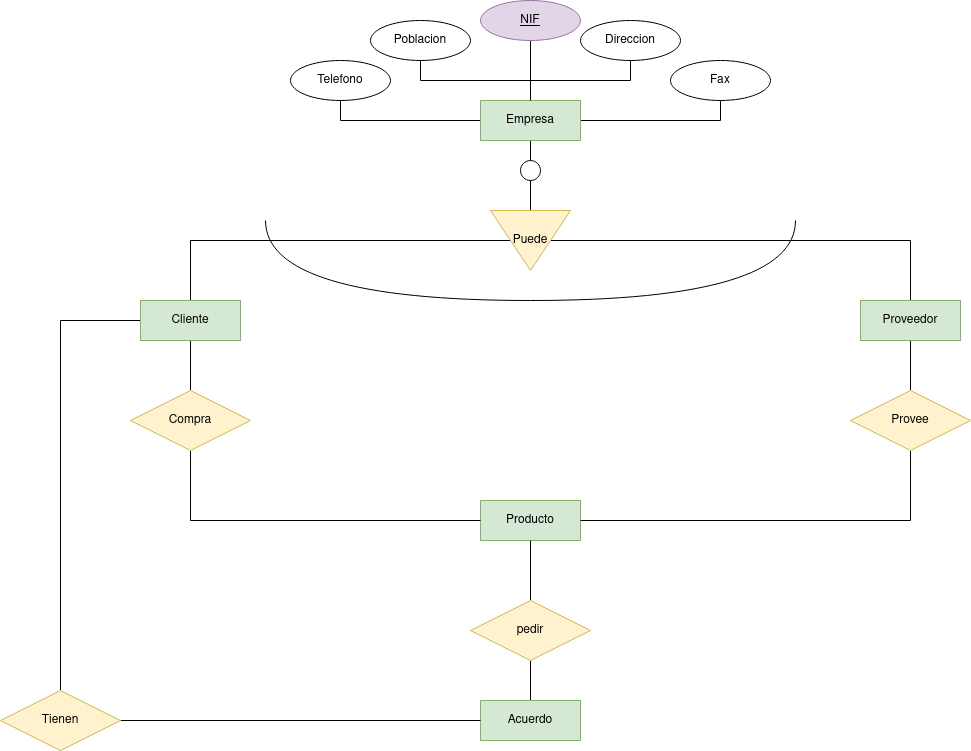

The diagram above was exported from draw.io. Its source (the exported page's mxGraphModel, read from the mxfile embedded in the PNG):
<mxGraphModel dx="2261" dy="752" grid="1" gridSize="10" guides="1" tooltips="1" connect="1" arrows="1" fold="1" page="1" pageScale="1" pageWidth="827" pageHeight="1169" math="0" shadow="0">
  <root>
    <mxCell id="0" />
    <mxCell id="1" parent="0" />
    <mxCell id="z9xERQ1fVSM9K1PNe5G9-4" style="edgeStyle=orthogonalEdgeStyle;rounded=0;orthogonalLoop=1;jettySize=auto;html=1;exitX=0.5;exitY=1;exitDx=0;exitDy=0;entryX=0.5;entryY=0;entryDx=0;entryDy=0;endArrow=none;endFill=0;" edge="1" parent="1" source="z9xERQ1fVSM9K1PNe5G9-1" target="z9xERQ1fVSM9K1PNe5G9-3">
      <mxGeometry relative="1" as="geometry" />
    </mxCell>
    <mxCell id="z9xERQ1fVSM9K1PNe5G9-42" style="edgeStyle=orthogonalEdgeStyle;rounded=0;orthogonalLoop=1;jettySize=auto;html=1;exitX=0.5;exitY=0;exitDx=0;exitDy=0;entryX=0.5;entryY=1;entryDx=0;entryDy=0;endArrow=none;endFill=0;" edge="1" parent="1" source="z9xERQ1fVSM9K1PNe5G9-1" target="z9xERQ1fVSM9K1PNe5G9-41">
      <mxGeometry relative="1" as="geometry" />
    </mxCell>
    <mxCell id="z9xERQ1fVSM9K1PNe5G9-44" style="edgeStyle=orthogonalEdgeStyle;rounded=0;orthogonalLoop=1;jettySize=auto;html=1;exitX=0.5;exitY=0;exitDx=0;exitDy=0;entryX=0.5;entryY=1;entryDx=0;entryDy=0;endArrow=none;endFill=0;" edge="1" parent="1" source="z9xERQ1fVSM9K1PNe5G9-1" target="z9xERQ1fVSM9K1PNe5G9-43">
      <mxGeometry relative="1" as="geometry" />
    </mxCell>
    <mxCell id="z9xERQ1fVSM9K1PNe5G9-46" style="edgeStyle=orthogonalEdgeStyle;rounded=0;orthogonalLoop=1;jettySize=auto;html=1;entryX=0.5;entryY=1;entryDx=0;entryDy=0;endArrow=none;endFill=0;" edge="1" parent="1" source="z9xERQ1fVSM9K1PNe5G9-1" target="z9xERQ1fVSM9K1PNe5G9-45">
      <mxGeometry relative="1" as="geometry" />
    </mxCell>
    <mxCell id="z9xERQ1fVSM9K1PNe5G9-48" style="edgeStyle=orthogonalEdgeStyle;rounded=0;orthogonalLoop=1;jettySize=auto;html=1;exitX=1;exitY=0.5;exitDx=0;exitDy=0;entryX=0.5;entryY=1;entryDx=0;entryDy=0;endArrow=none;endFill=0;" edge="1" parent="1" source="z9xERQ1fVSM9K1PNe5G9-1" target="z9xERQ1fVSM9K1PNe5G9-47">
      <mxGeometry relative="1" as="geometry" />
    </mxCell>
    <mxCell id="z9xERQ1fVSM9K1PNe5G9-1" value="Empresa" style="whiteSpace=wrap;html=1;align=center;fillColor=#d5e8d4;strokeColor=#82b366;" vertex="1" parent="1">
      <mxGeometry x="350" y="120" width="100" height="40" as="geometry" />
    </mxCell>
    <mxCell id="z9xERQ1fVSM9K1PNe5G9-7" style="edgeStyle=orthogonalEdgeStyle;rounded=0;orthogonalLoop=1;jettySize=auto;html=1;exitX=0.5;exitY=1;exitDx=0;exitDy=0;entryX=0;entryY=0.5;entryDx=0;entryDy=0;endArrow=none;endFill=0;" edge="1" parent="1" source="z9xERQ1fVSM9K1PNe5G9-3" target="z9xERQ1fVSM9K1PNe5G9-6">
      <mxGeometry relative="1" as="geometry" />
    </mxCell>
    <mxCell id="z9xERQ1fVSM9K1PNe5G9-3" value="" style="ellipse;whiteSpace=wrap;html=1;aspect=fixed;" vertex="1" parent="1">
      <mxGeometry x="390" y="180" width="20" height="20" as="geometry" />
    </mxCell>
    <mxCell id="z9xERQ1fVSM9K1PNe5G9-21" style="edgeStyle=orthogonalEdgeStyle;rounded=0;orthogonalLoop=1;jettySize=auto;html=1;exitX=0.5;exitY=1;exitDx=0;exitDy=0;entryX=0.5;entryY=0;entryDx=0;entryDy=0;endArrow=none;endFill=0;" edge="1" parent="1" source="z9xERQ1fVSM9K1PNe5G9-6" target="z9xERQ1fVSM9K1PNe5G9-8">
      <mxGeometry relative="1" as="geometry" />
    </mxCell>
    <mxCell id="z9xERQ1fVSM9K1PNe5G9-24" style="edgeStyle=orthogonalEdgeStyle;rounded=0;orthogonalLoop=1;jettySize=auto;html=1;exitX=0.5;exitY=0;exitDx=0;exitDy=0;entryX=0.5;entryY=0;entryDx=0;entryDy=0;endArrow=none;endFill=0;" edge="1" parent="1" source="z9xERQ1fVSM9K1PNe5G9-6" target="z9xERQ1fVSM9K1PNe5G9-10">
      <mxGeometry relative="1" as="geometry" />
    </mxCell>
    <mxCell id="z9xERQ1fVSM9K1PNe5G9-6" value="Puede" style="triangle;whiteSpace=wrap;html=1;direction=south;fillColor=#fff2cc;strokeColor=#d6b656;" vertex="1" parent="1">
      <mxGeometry x="360" y="230" width="80" height="60" as="geometry" />
    </mxCell>
    <mxCell id="z9xERQ1fVSM9K1PNe5G9-16" style="edgeStyle=orthogonalEdgeStyle;rounded=0;orthogonalLoop=1;jettySize=auto;html=1;exitX=0.5;exitY=1;exitDx=0;exitDy=0;entryX=0.5;entryY=0;entryDx=0;entryDy=0;endArrow=none;endFill=0;" edge="1" parent="1" source="z9xERQ1fVSM9K1PNe5G9-8" target="z9xERQ1fVSM9K1PNe5G9-15">
      <mxGeometry relative="1" as="geometry" />
    </mxCell>
    <mxCell id="z9xERQ1fVSM9K1PNe5G9-30" style="edgeStyle=orthogonalEdgeStyle;rounded=0;orthogonalLoop=1;jettySize=auto;html=1;exitX=0;exitY=0.5;exitDx=0;exitDy=0;entryX=0.5;entryY=0;entryDx=0;entryDy=0;endArrow=none;endFill=0;" edge="1" parent="1" source="z9xERQ1fVSM9K1PNe5G9-8" target="z9xERQ1fVSM9K1PNe5G9-29">
      <mxGeometry relative="1" as="geometry" />
    </mxCell>
    <mxCell id="z9xERQ1fVSM9K1PNe5G9-8" value="Cliente" style="whiteSpace=wrap;html=1;align=center;fillColor=#d5e8d4;strokeColor=#82b366;" vertex="1" parent="1">
      <mxGeometry x="10" y="320" width="100" height="40" as="geometry" />
    </mxCell>
    <mxCell id="z9xERQ1fVSM9K1PNe5G9-19" style="edgeStyle=orthogonalEdgeStyle;rounded=0;orthogonalLoop=1;jettySize=auto;html=1;exitX=0.5;exitY=1;exitDx=0;exitDy=0;entryX=0.5;entryY=0;entryDx=0;entryDy=0;endArrow=none;endFill=0;" edge="1" parent="1" source="z9xERQ1fVSM9K1PNe5G9-10" target="z9xERQ1fVSM9K1PNe5G9-18">
      <mxGeometry relative="1" as="geometry" />
    </mxCell>
    <mxCell id="z9xERQ1fVSM9K1PNe5G9-10" value="Proveedor" style="whiteSpace=wrap;html=1;align=center;fillColor=#d5e8d4;strokeColor=#82b366;" vertex="1" parent="1">
      <mxGeometry x="730" y="320" width="100" height="40" as="geometry" />
    </mxCell>
    <mxCell id="z9xERQ1fVSM9K1PNe5G9-14" value="&lt;div&gt;Producto&lt;/div&gt;" style="whiteSpace=wrap;html=1;align=center;fillColor=#d5e8d4;strokeColor=#82b366;" vertex="1" parent="1">
      <mxGeometry x="350" y="520" width="100" height="40" as="geometry" />
    </mxCell>
    <mxCell id="z9xERQ1fVSM9K1PNe5G9-17" style="edgeStyle=orthogonalEdgeStyle;rounded=0;orthogonalLoop=1;jettySize=auto;html=1;exitX=0.5;exitY=1;exitDx=0;exitDy=0;entryX=0;entryY=0.5;entryDx=0;entryDy=0;endArrow=none;endFill=0;" edge="1" parent="1" source="z9xERQ1fVSM9K1PNe5G9-15" target="z9xERQ1fVSM9K1PNe5G9-14">
      <mxGeometry relative="1" as="geometry" />
    </mxCell>
    <mxCell id="z9xERQ1fVSM9K1PNe5G9-15" value="Compra" style="shape=rhombus;perimeter=rhombusPerimeter;whiteSpace=wrap;html=1;align=center;fillColor=#fff2cc;strokeColor=#d6b656;" vertex="1" parent="1">
      <mxGeometry y="410" width="120" height="60" as="geometry" />
    </mxCell>
    <mxCell id="z9xERQ1fVSM9K1PNe5G9-26" style="edgeStyle=orthogonalEdgeStyle;rounded=0;orthogonalLoop=1;jettySize=auto;html=1;exitX=0.5;exitY=1;exitDx=0;exitDy=0;entryX=1;entryY=0.5;entryDx=0;entryDy=0;endArrow=none;endFill=0;" edge="1" parent="1" source="z9xERQ1fVSM9K1PNe5G9-18" target="z9xERQ1fVSM9K1PNe5G9-14">
      <mxGeometry relative="1" as="geometry" />
    </mxCell>
    <mxCell id="z9xERQ1fVSM9K1PNe5G9-18" value="Provee" style="shape=rhombus;perimeter=rhombusPerimeter;whiteSpace=wrap;html=1;align=center;fillColor=#fff2cc;strokeColor=#d6b656;" vertex="1" parent="1">
      <mxGeometry x="720" y="410" width="120" height="60" as="geometry" />
    </mxCell>
    <mxCell id="z9xERQ1fVSM9K1PNe5G9-37" style="edgeStyle=orthogonalEdgeStyle;rounded=0;orthogonalLoop=1;jettySize=auto;html=1;entryX=0.5;entryY=1;entryDx=0;entryDy=0;endArrow=none;endFill=0;" edge="1" parent="1" source="z9xERQ1fVSM9K1PNe5G9-27" target="z9xERQ1fVSM9K1PNe5G9-36">
      <mxGeometry relative="1" as="geometry" />
    </mxCell>
    <mxCell id="z9xERQ1fVSM9K1PNe5G9-27" value="Acuerdo" style="whiteSpace=wrap;html=1;align=center;fillColor=#d5e8d4;strokeColor=#82b366;" vertex="1" parent="1">
      <mxGeometry x="350" y="720" width="100" height="40" as="geometry" />
    </mxCell>
    <mxCell id="z9xERQ1fVSM9K1PNe5G9-33" style="edgeStyle=orthogonalEdgeStyle;rounded=0;orthogonalLoop=1;jettySize=auto;html=1;exitX=1;exitY=0.5;exitDx=0;exitDy=0;entryX=0;entryY=0.5;entryDx=0;entryDy=0;endArrow=none;endFill=0;" edge="1" parent="1" source="z9xERQ1fVSM9K1PNe5G9-29" target="z9xERQ1fVSM9K1PNe5G9-27">
      <mxGeometry relative="1" as="geometry" />
    </mxCell>
    <mxCell id="z9xERQ1fVSM9K1PNe5G9-29" value="Tienen" style="shape=rhombus;perimeter=rhombusPerimeter;whiteSpace=wrap;html=1;align=center;fillColor=#fff2cc;strokeColor=#d6b656;" vertex="1" parent="1">
      <mxGeometry x="-130" y="710" width="120" height="60" as="geometry" />
    </mxCell>
    <mxCell id="z9xERQ1fVSM9K1PNe5G9-34" value="" style="shape=requiredInterface;html=1;verticalLabelPosition=bottom;sketch=0;direction=south;" vertex="1" parent="1">
      <mxGeometry x="135" y="240" width="530" height="80" as="geometry" />
    </mxCell>
    <mxCell id="z9xERQ1fVSM9K1PNe5G9-38" style="edgeStyle=orthogonalEdgeStyle;rounded=0;orthogonalLoop=1;jettySize=auto;html=1;exitX=0.5;exitY=0;exitDx=0;exitDy=0;entryX=0.5;entryY=1;entryDx=0;entryDy=0;endArrow=none;endFill=0;" edge="1" parent="1" source="z9xERQ1fVSM9K1PNe5G9-36" target="z9xERQ1fVSM9K1PNe5G9-14">
      <mxGeometry relative="1" as="geometry" />
    </mxCell>
    <mxCell id="z9xERQ1fVSM9K1PNe5G9-36" value="pedir" style="shape=rhombus;perimeter=rhombusPerimeter;whiteSpace=wrap;html=1;align=center;fillColor=#fff2cc;strokeColor=#d6b656;" vertex="1" parent="1">
      <mxGeometry x="340" y="620" width="120" height="60" as="geometry" />
    </mxCell>
    <mxCell id="z9xERQ1fVSM9K1PNe5G9-40" style="edgeStyle=orthogonalEdgeStyle;rounded=0;orthogonalLoop=1;jettySize=auto;html=1;entryX=0.5;entryY=0;entryDx=0;entryDy=0;endArrow=none;endFill=0;" edge="1" parent="1" source="z9xERQ1fVSM9K1PNe5G9-39" target="z9xERQ1fVSM9K1PNe5G9-1">
      <mxGeometry relative="1" as="geometry" />
    </mxCell>
    <mxCell id="z9xERQ1fVSM9K1PNe5G9-39" value="NIF" style="ellipse;whiteSpace=wrap;html=1;align=center;fontStyle=4;fillColor=#e1d5e7;strokeColor=#9673a6;" vertex="1" parent="1">
      <mxGeometry x="350" y="20" width="100" height="40" as="geometry" />
    </mxCell>
    <mxCell id="z9xERQ1fVSM9K1PNe5G9-41" value="Direccion" style="ellipse;whiteSpace=wrap;html=1;align=center;" vertex="1" parent="1">
      <mxGeometry x="450" y="40" width="100" height="40" as="geometry" />
    </mxCell>
    <mxCell id="z9xERQ1fVSM9K1PNe5G9-43" value="Poblacion" style="ellipse;whiteSpace=wrap;html=1;align=center;" vertex="1" parent="1">
      <mxGeometry x="240" y="40" width="100" height="40" as="geometry" />
    </mxCell>
    <mxCell id="z9xERQ1fVSM9K1PNe5G9-45" value="Telefono" style="ellipse;whiteSpace=wrap;html=1;align=center;" vertex="1" parent="1">
      <mxGeometry x="160" y="80" width="100" height="40" as="geometry" />
    </mxCell>
    <mxCell id="z9xERQ1fVSM9K1PNe5G9-47" value="Fax" style="ellipse;whiteSpace=wrap;html=1;align=center;" vertex="1" parent="1">
      <mxGeometry x="540" y="80" width="100" height="40" as="geometry" />
    </mxCell>
  </root>
</mxGraphModel>